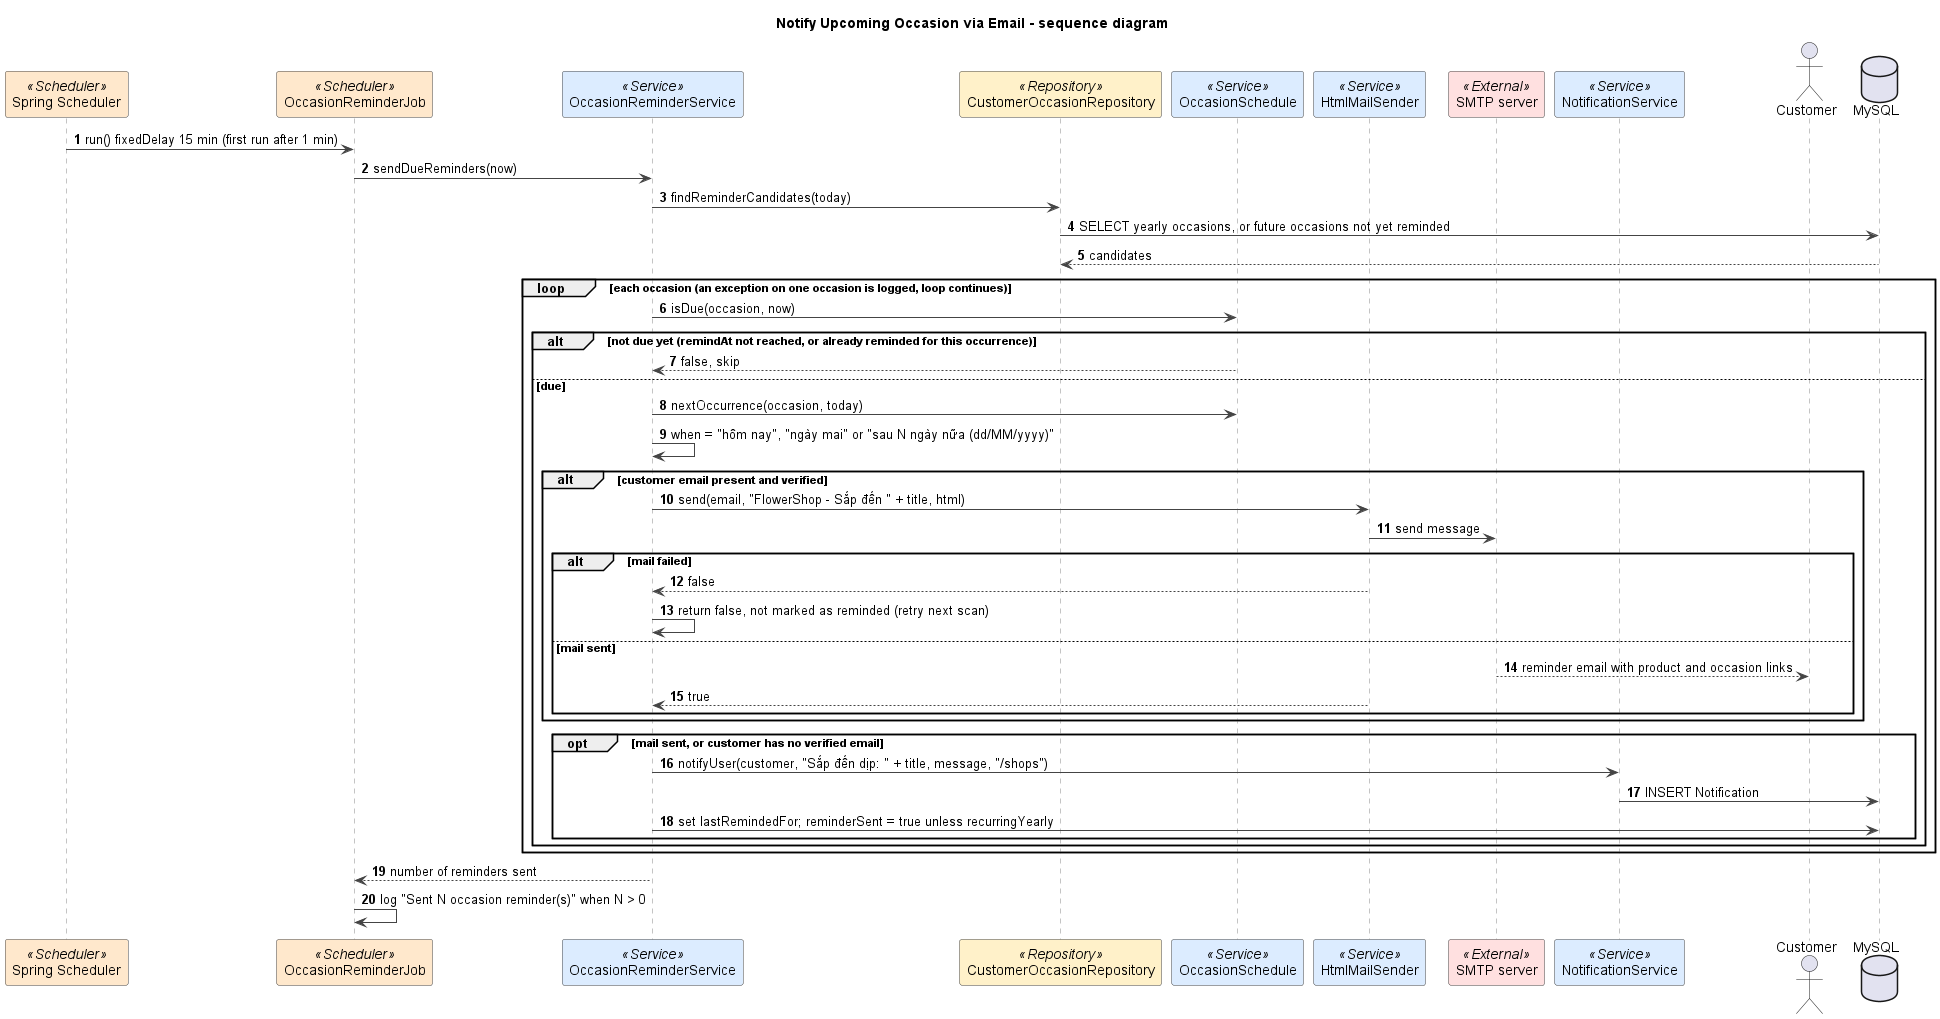

The diagram above was rendered by PlantUML. Its source (embedded in the PNG):
@startuml
title Notify Upcoming Occasion via Email - sequence diagram
autonumber
skinparam shadowing false
skinparam defaultFontName Arial
skinparam wrapWidth 240
skinparam ArrowColor #444444
skinparam sequenceMessageAlign left
skinparam sequence {
  LifeLineBorderColor #888888
  ParticipantBorderColor #444444
  ParticipantBackgroundColor #FFFFFF
}

participant "Spring Scheduler" as T <<Scheduler>> #FFE8CC
participant OccasionReminderJob as J <<Scheduler>> #FFE8CC
participant OccasionReminderService as S <<Service>> #DCECFF
participant CustomerOccasionRepository as R <<Repository>> #FFF1C9
participant OccasionSchedule as SC <<Service>> #DCECFF
participant HtmlMailSender as H <<Service>> #DCECFF
participant "SMTP server" as SMTP <<External>> #FFE0E0
participant NotificationService as N <<Service>> #DCECFF
actor Customer
database MySQL

T -> J : run() fixedDelay 15 min (first run after 1 min)
J -> S : sendDueReminders(now)
S -> R : findReminderCandidates(today)
R -> MySQL : SELECT yearly occasions, or future occasions not yet reminded
MySQL --> R : candidates
loop each occasion (an exception on one occasion is logged, loop continues)
  S -> SC : isDue(occasion, now)
  alt not due yet (remindAt not reached, or already reminded for this occurrence)
    SC --> S : false, skip
  else due
    S -> SC : nextOccurrence(occasion, today)
    S -> S : when = "hôm nay", "ngày mai" or "sau N ngày nữa (dd/MM/yyyy)"
    alt customer email present and verified
      S -> H : send(email, "FlowerShop - Sắp đến " + title, html)
      H -> SMTP : send message
      alt mail failed
        H --> S : false
        S -> S : return false, not marked as reminded (retry next scan)
      else mail sent
        SMTP --> Customer : reminder email with product and occasion links
        H --> S : true
      end
    end
    opt mail sent, or customer has no verified email
      S -> N : notifyUser(customer, "Sắp đến dịp: " + title, message, "/shops")
      N -> MySQL : INSERT Notification
      S -> MySQL : set lastRemindedFor; reminderSent = true unless recurringYearly
    end
  end
end
S --> J : number of reminders sent
J -> J : log "Sent N occasion reminder(s)" when N > 0

@enduml